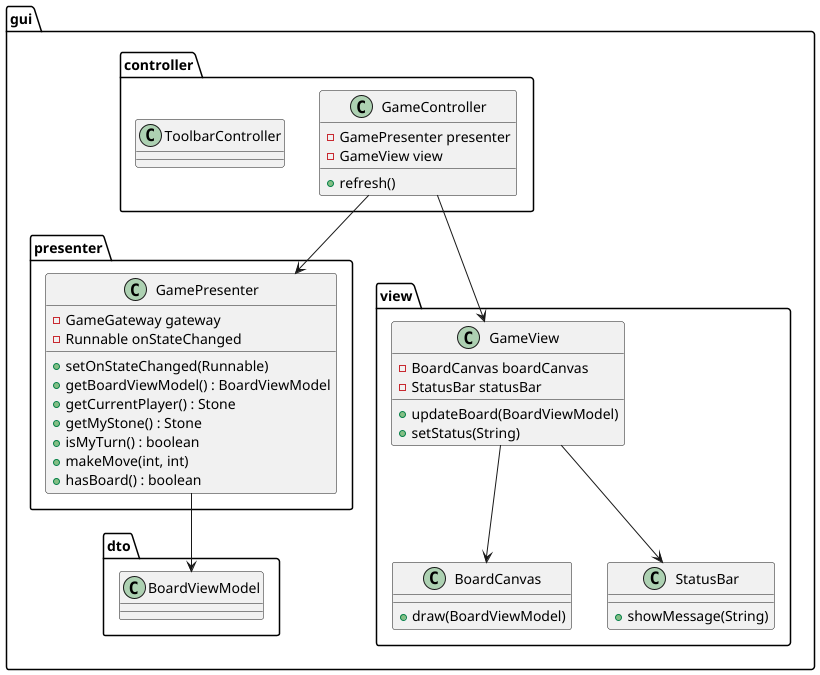

The diagram above was rendered by PlantUML. Its source (embedded in the PNG):
@startuml
package "gui" {

  package controller {
    class GameController {
      - GamePresenter presenter
      - GameView view
      + refresh()
    }

    class ToolbarController
  }

  package presenter {
    class GamePresenter {
      - GameGateway gateway
      - Runnable onStateChanged
      + setOnStateChanged(Runnable)
      + getBoardViewModel() : BoardViewModel
      + getCurrentPlayer() : Stone
      + getMyStone() : Stone
      + isMyTurn() : boolean
      + makeMove(int, int)
      + hasBoard() : boolean
    }
  }

  package view {
    class GameView {
      - BoardCanvas boardCanvas
      - StatusBar statusBar
      + updateBoard(BoardViewModel)
      + setStatus(String)
    }

    class BoardCanvas {
      + draw(BoardViewModel)
    }

    class StatusBar {
      + showMessage(String)
    }
  }

  package dto {
    class BoardViewModel
  }
}

GameController --> GamePresenter
GameController --> GameView
GameView --> BoardCanvas
GameView --> StatusBar
GamePresenter --> BoardViewModel
@enduml